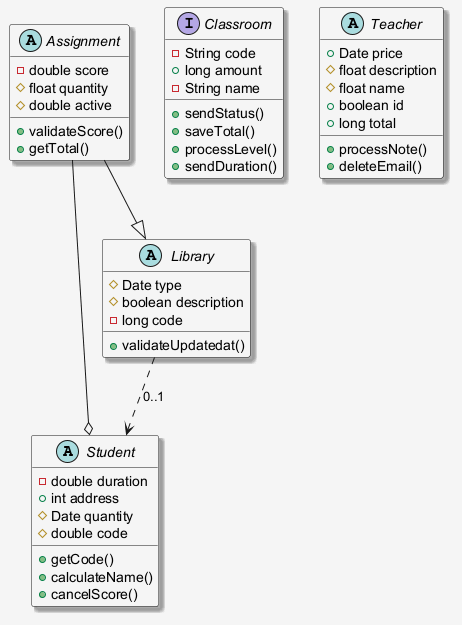

The diagram above was rendered by PlantUML. Its source (embedded in the PNG):
@startuml
skinparam shadowing false
skinparam backgroundColor #F5F5F5
skinparam shadowing true
abstract class Student {
  -double duration
  +int address
  #Date quantity
  #double code
  +getCode()
  +calculateName()
  +cancelScore()
}
abstract class Library {
  #Date type
  #boolean description
  -long code
  +validateUpdatedat()
}
abstract class Assignment {
  -double score
  #float quantity
  #double active
  +validateScore()
  +getTotal()
}
interface Classroom {
  -String code
  +long amount
  -String name
  +sendStatus()
  +saveTotal()
  +processLevel()
  +sendDuration()
}
abstract class Teacher {
  +Date price
  #float description
  #float name
  +boolean id
  +long total
  +processNote()
  +deleteEmail()
}
Assignment --o Student
Library ..> Student : "0..1"
Assignment --|> Library
@enduml